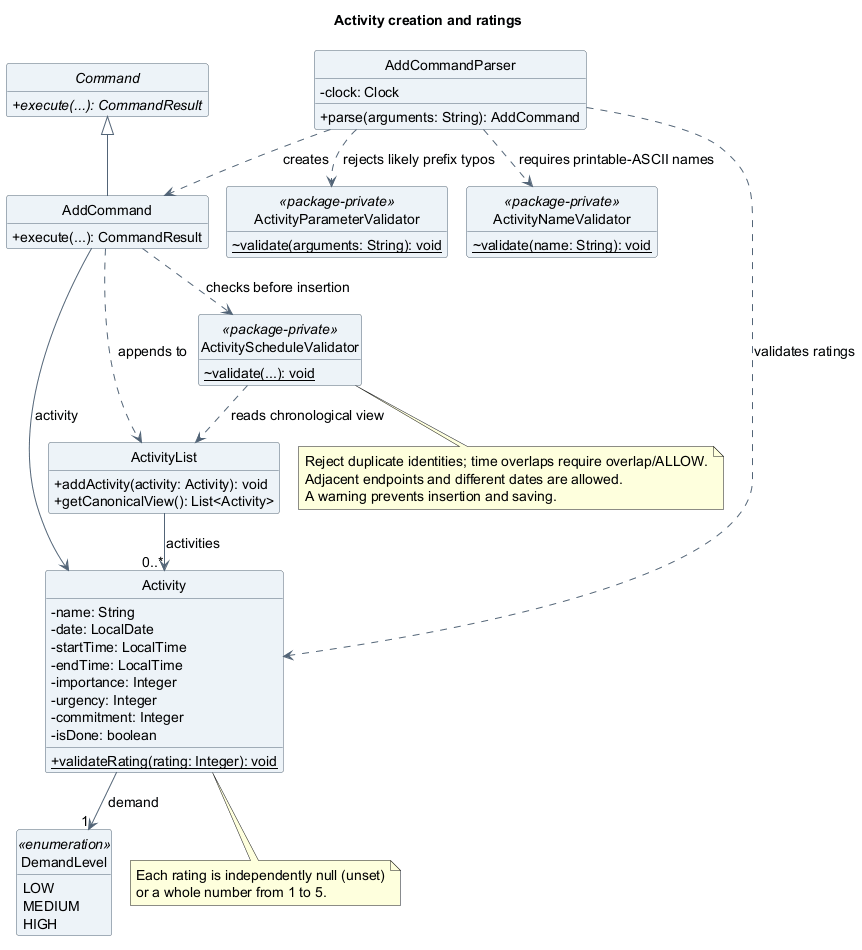

The diagram above was rendered by PlantUML. Its source (embedded in the PNG):
@startuml
!pragma layout smetana
title Activity creation and ratings
skinparam backgroundColor white
skinparam shadowing false
skinparam defaultFontName SansSerif
skinparam defaultFontSize 14
skinparam classAttributeIconSize 0
skinparam classBackgroundColor #EDF3F8
skinparam classBorderColor #526477
skinparam ArrowColor #526477
hide circle
hide empty members

abstract class Command {
  {abstract} +execute(...): CommandResult
}
class AddCommandParser {
  -clock: Clock
  +parse(arguments: String): AddCommand
}
class AddCommand {
  +execute(...): CommandResult
}
class ActivityParameterValidator <<package-private>> {
  {static} ~validate(arguments: String): void
}
class ActivityNameValidator <<package-private>> {
  {static} ~validate(name: String): void
}
class ActivityScheduleValidator <<package-private>> {
  {static} ~validate(...): void
}
class ActivityList {
  +addActivity(activity: Activity): void
  +getCanonicalView(): List<Activity>
}
class Activity {
  -name: String
  -date: LocalDate
  -startTime: LocalTime
  -endTime: LocalTime
  -importance: Integer
  -urgency: Integer
  -commitment: Integer
  -isDone: boolean
  {static} +validateRating(rating: Integer): void
}
enum DemandLevel <<enumeration>> {
  LOW
  MEDIUM
  HIGH
}

Command <|-- AddCommand
AddCommandParser ..> AddCommand : creates
AddCommandParser ..> Activity : validates ratings
AddCommandParser ..> ActivityNameValidator : requires printable-ASCII names
AddCommandParser ..> ActivityParameterValidator : rejects likely prefix typos
AddCommand ..> ActivityScheduleValidator : checks before insertion
ActivityScheduleValidator ..> ActivityList : reads chronological view
AddCommand --> Activity : activity
AddCommand ..> ActivityList : appends to
ActivityList --> "0..*" Activity : activities
Activity --> "1" DemandLevel : demand

note bottom of Activity
  Each rating is independently null (unset)
  or a whole number from 1 to 5.
end note
note bottom of ActivityScheduleValidator
  Reject duplicate identities; time overlaps require overlap/ALLOW.
  Adjacent endpoints and different dates are allowed.
  A warning prevents insertion and saving.
end note
@enduml